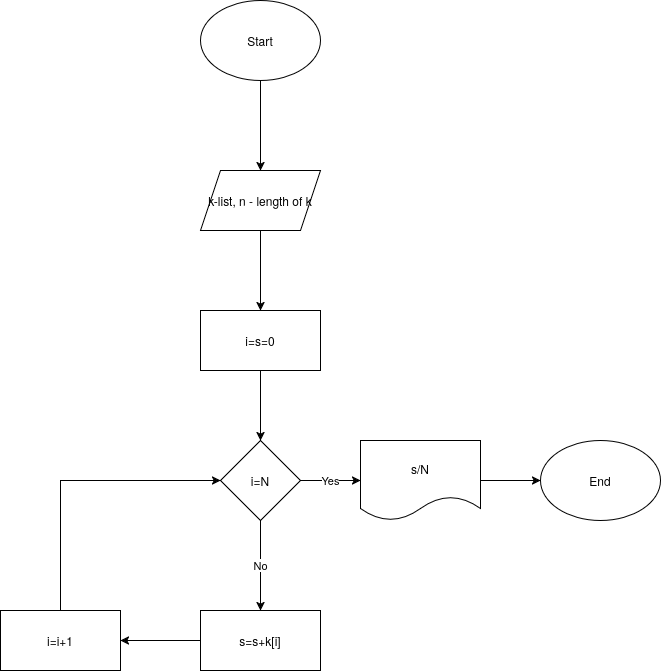

The diagram above was exported from draw.io. Its source (the exported page's mxGraphModel, read from the mxfile embedded in the PNG):
<mxGraphModel dx="1414" dy="796" grid="1" gridSize="10" guides="1" tooltips="1" connect="1" arrows="1" fold="1" page="1" pageScale="1" pageWidth="850" pageHeight="1100" math="0" shadow="0">
  <root>
    <mxCell id="0" />
    <mxCell id="1" parent="0" />
    <mxCell id="m_p_lCUd7MlPl3Vi9VaA-3" edge="1" parent="1" source="m_p_lCUd7MlPl3Vi9VaA-1" style="edgeStyle=orthogonalEdgeStyle;rounded=0;orthogonalLoop=1;jettySize=auto;html=1;" target="m_p_lCUd7MlPl3Vi9VaA-2" value="">
      <mxGeometry relative="1" as="geometry" />
    </mxCell>
    <mxCell id="m_p_lCUd7MlPl3Vi9VaA-1" parent="1" style="ellipse;whiteSpace=wrap;html=1;" value="Start" vertex="1">
      <mxGeometry height="80" width="120" x="380" as="geometry" />
    </mxCell>
    <mxCell id="m_p_lCUd7MlPl3Vi9VaA-5" edge="1" parent="1" source="m_p_lCUd7MlPl3Vi9VaA-2" style="edgeStyle=orthogonalEdgeStyle;rounded=0;orthogonalLoop=1;jettySize=auto;html=1;" target="m_p_lCUd7MlPl3Vi9VaA-4" value="">
      <mxGeometry relative="1" as="geometry" />
    </mxCell>
    <mxCell id="m_p_lCUd7MlPl3Vi9VaA-2" parent="1" style="shape=parallelogram;perimeter=parallelogramPerimeter;whiteSpace=wrap;html=1;fixedSize=1;" value="k-list, n - length of k" vertex="1">
      <mxGeometry height="60" width="120" x="380" y="170" as="geometry" />
    </mxCell>
    <mxCell id="m_p_lCUd7MlPl3Vi9VaA-7" edge="1" parent="1" source="m_p_lCUd7MlPl3Vi9VaA-4" style="edgeStyle=orthogonalEdgeStyle;rounded=0;orthogonalLoop=1;jettySize=auto;html=1;" target="m_p_lCUd7MlPl3Vi9VaA-6" value="">
      <mxGeometry relative="1" as="geometry" />
    </mxCell>
    <mxCell id="m_p_lCUd7MlPl3Vi9VaA-4" parent="1" style="whiteSpace=wrap;html=1;" value="i=s=0" vertex="1">
      <mxGeometry height="60" width="120" x="380" y="310" as="geometry" />
    </mxCell>
    <mxCell id="m_p_lCUd7MlPl3Vi9VaA-9" edge="1" parent="1" source="m_p_lCUd7MlPl3Vi9VaA-6" style="edgeStyle=orthogonalEdgeStyle;rounded=0;orthogonalLoop=1;jettySize=auto;html=1;" target="m_p_lCUd7MlPl3Vi9VaA-8" value="Yes">
      <mxGeometry relative="1" as="geometry" />
    </mxCell>
    <mxCell id="m_p_lCUd7MlPl3Vi9VaA-13" edge="1" parent="1" source="m_p_lCUd7MlPl3Vi9VaA-6" style="edgeStyle=orthogonalEdgeStyle;rounded=0;orthogonalLoop=1;jettySize=auto;html=1;" target="m_p_lCUd7MlPl3Vi9VaA-12" value="No">
      <mxGeometry relative="1" as="geometry" />
    </mxCell>
    <mxCell id="m_p_lCUd7MlPl3Vi9VaA-6" parent="1" style="rhombus;whiteSpace=wrap;html=1;" value="i=N" vertex="1">
      <mxGeometry height="80" width="80" x="400" y="440" as="geometry" />
    </mxCell>
    <mxCell id="m_p_lCUd7MlPl3Vi9VaA-11" edge="1" parent="1" source="m_p_lCUd7MlPl3Vi9VaA-8" style="edgeStyle=orthogonalEdgeStyle;rounded=0;orthogonalLoop=1;jettySize=auto;html=1;" target="m_p_lCUd7MlPl3Vi9VaA-10" value="">
      <mxGeometry relative="1" as="geometry" />
    </mxCell>
    <mxCell id="m_p_lCUd7MlPl3Vi9VaA-8" parent="1" style="shape=document;whiteSpace=wrap;html=1;boundedLbl=1;" value="s/N" vertex="1">
      <mxGeometry height="80" width="120" x="540" y="440" as="geometry" />
    </mxCell>
    <mxCell id="m_p_lCUd7MlPl3Vi9VaA-10" parent="1" style="ellipse;whiteSpace=wrap;html=1;" value="End" vertex="1">
      <mxGeometry height="80" width="120" x="720" y="440" as="geometry" />
    </mxCell>
    <mxCell id="m_p_lCUd7MlPl3Vi9VaA-15" edge="1" parent="1" source="m_p_lCUd7MlPl3Vi9VaA-12" style="edgeStyle=orthogonalEdgeStyle;rounded=0;orthogonalLoop=1;jettySize=auto;html=1;" target="m_p_lCUd7MlPl3Vi9VaA-14" value="">
      <mxGeometry relative="1" as="geometry" />
    </mxCell>
    <mxCell id="m_p_lCUd7MlPl3Vi9VaA-12" parent="1" style="whiteSpace=wrap;html=1;" value="s=s+k[i]" vertex="1">
      <mxGeometry height="60" width="120" x="380" y="610" as="geometry" />
    </mxCell>
    <mxCell id="m_p_lCUd7MlPl3Vi9VaA-16" edge="1" parent="1" source="m_p_lCUd7MlPl3Vi9VaA-14" style="edgeStyle=orthogonalEdgeStyle;rounded=0;orthogonalLoop=1;jettySize=auto;html=1;exitX=0.5;exitY=0;exitDx=0;exitDy=0;entryX=0;entryY=0.5;entryDx=0;entryDy=0;" target="m_p_lCUd7MlPl3Vi9VaA-6">
      <mxGeometry relative="1" as="geometry" />
    </mxCell>
    <mxCell id="m_p_lCUd7MlPl3Vi9VaA-14" parent="1" style="whiteSpace=wrap;html=1;" value="i=i+1" vertex="1">
      <mxGeometry height="60" width="120" x="180" y="610" as="geometry" />
    </mxCell>
  </root>
</mxGraphModel>